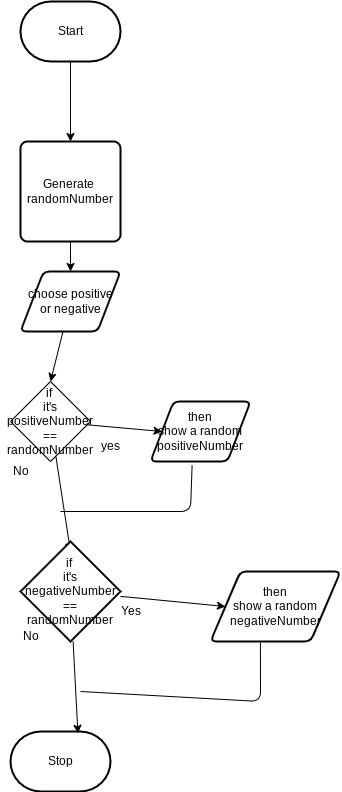

The diagram above was exported from draw.io. Its source (the exported page's mxGraphModel, read from the mxfile embedded in the PNG):
<mxGraphModel dx="606" dy="478" grid="1" gridSize="10" guides="1" tooltips="1" connect="1" arrows="1" fold="1" page="1" pageScale="1" pageWidth="850" pageHeight="1100" math="0" shadow="0">
  <root>
    <mxCell id="0" />
    <mxCell id="1" parent="0" />
    <mxCell id="6" style="edgeStyle=none;html=1;entryX=0.5;entryY=0;entryDx=0;entryDy=0;" parent="1" source="2" target="5" edge="1">
      <mxGeometry relative="1" as="geometry" />
    </mxCell>
    <mxCell id="2" value="Start" style="strokeWidth=2;html=1;shape=mxgraph.flowchart.terminator;whiteSpace=wrap;" parent="1" vertex="1">
      <mxGeometry x="230" y="310" width="100" height="60" as="geometry" />
    </mxCell>
    <mxCell id="3" value="Stop" style="strokeWidth=2;html=1;shape=mxgraph.flowchart.terminator;whiteSpace=wrap;" parent="1" vertex="1">
      <mxGeometry x="220" y="1040" width="100" height="60" as="geometry" />
    </mxCell>
    <mxCell id="10" style="edgeStyle=none;html=1;" parent="1" source="5" target="7" edge="1">
      <mxGeometry relative="1" as="geometry" />
    </mxCell>
    <mxCell id="5" value="Generate&amp;nbsp;&lt;br&gt;randomNumber" style="rounded=1;whiteSpace=wrap;html=1;absoluteArcSize=1;arcSize=14;strokeWidth=2;" parent="1" vertex="1">
      <mxGeometry x="230" y="450" width="100" height="100" as="geometry" />
    </mxCell>
    <mxCell id="13" style="edgeStyle=none;html=1;entryX=0.5;entryY=0;entryDx=0;entryDy=0;" parent="1" source="7" target="8" edge="1">
      <mxGeometry relative="1" as="geometry" />
    </mxCell>
    <mxCell id="7" value="choose positive&lt;br&gt;or negative" style="shape=parallelogram;html=1;strokeWidth=2;perimeter=parallelogramPerimeter;whiteSpace=wrap;rounded=1;arcSize=12;size=0.23;" parent="1" vertex="1">
      <mxGeometry x="230" y="580" width="100" height="60" as="geometry" />
    </mxCell>
    <mxCell id="14" style="edgeStyle=none;html=1;entryX=0;entryY=0.5;entryDx=0;entryDy=0;" parent="1" source="8" target="12" edge="1">
      <mxGeometry relative="1" as="geometry" />
    </mxCell>
    <mxCell id="20" style="edgeStyle=none;html=1;entryX=0.5;entryY=0.1;entryDx=0;entryDy=0;entryPerimeter=0;" parent="1" source="8" target="15" edge="1">
      <mxGeometry relative="1" as="geometry" />
    </mxCell>
    <mxCell id="8" value="if&amp;nbsp;&lt;br&gt;it's positiveNumber&lt;br&gt;==&lt;br&gt;randomNumber" style="rhombus;whiteSpace=wrap;html=1;" parent="1" vertex="1">
      <mxGeometry x="220" y="690" width="80" height="80" as="geometry" />
    </mxCell>
    <mxCell id="9" value="yes" style="text;html=1;align=center;verticalAlign=middle;resizable=0;points=[];autosize=1;strokeColor=none;fillColor=none;" parent="1" vertex="1">
      <mxGeometry x="300" y="740" width="40" height="30" as="geometry" />
    </mxCell>
    <mxCell id="11" value="No" style="text;html=1;align=center;verticalAlign=middle;resizable=0;points=[];autosize=1;strokeColor=none;fillColor=none;" parent="1" vertex="1">
      <mxGeometry x="210" y="765" width="40" height="30" as="geometry" />
    </mxCell>
    <mxCell id="12" value="then&lt;br&gt;show a random positiveNumber" style="shape=parallelogram;html=1;strokeWidth=2;perimeter=parallelogramPerimeter;whiteSpace=wrap;rounded=1;arcSize=12;size=0.23;" parent="1" vertex="1">
      <mxGeometry x="360" y="710" width="100" height="60" as="geometry" />
    </mxCell>
    <mxCell id="21" style="edgeStyle=none;html=1;entryX=0.674;entryY=0.03;entryDx=0;entryDy=0;entryPerimeter=0;" parent="1" source="15" target="3" edge="1">
      <mxGeometry relative="1" as="geometry" />
    </mxCell>
    <mxCell id="23" style="edgeStyle=none;html=1;entryX=0;entryY=0.5;entryDx=0;entryDy=0;" parent="1" source="15" target="22" edge="1">
      <mxGeometry relative="1" as="geometry" />
    </mxCell>
    <mxCell id="15" value="if&amp;nbsp;&lt;br&gt;it's&lt;br&gt;negativeNumber&lt;br&gt;==&lt;br&gt;randomNumber" style="strokeWidth=2;html=1;shape=mxgraph.flowchart.decision;whiteSpace=wrap;" parent="1" vertex="1">
      <mxGeometry x="230" y="850" width="100" height="100" as="geometry" />
    </mxCell>
    <mxCell id="16" value="No" style="text;html=1;align=center;verticalAlign=middle;resizable=0;points=[];autosize=1;strokeColor=none;fillColor=none;" parent="1" vertex="1">
      <mxGeometry x="220" y="930" width="40" height="30" as="geometry" />
    </mxCell>
    <mxCell id="17" value="Yes" style="text;html=1;align=center;verticalAlign=middle;resizable=0;points=[];autosize=1;strokeColor=none;fillColor=none;" parent="1" vertex="1">
      <mxGeometry x="320" y="905" width="40" height="30" as="geometry" />
    </mxCell>
    <mxCell id="22" value="then&lt;br&gt;show a random&lt;br&gt;negativeNumber" style="shape=parallelogram;html=1;strokeWidth=2;perimeter=parallelogramPerimeter;whiteSpace=wrap;rounded=1;arcSize=12;size=0.23;" parent="1" vertex="1">
      <mxGeometry x="420" y="880" width="130" height="70" as="geometry" />
    </mxCell>
    <mxCell id="26" value="" style="endArrow=none;html=1;entryX=0.416;entryY=1.068;entryDx=0;entryDy=0;entryPerimeter=0;" parent="1" target="12" edge="1">
      <mxGeometry width="50" height="50" relative="1" as="geometry">
        <mxPoint x="270" y="820" as="sourcePoint" />
        <mxPoint x="320" y="780" as="targetPoint" />
        <Array as="points">
          <mxPoint x="400" y="820" />
        </Array>
      </mxGeometry>
    </mxCell>
    <mxCell id="27" value="" style="endArrow=none;html=1;entryX=0.384;entryY=1.016;entryDx=0;entryDy=0;entryPerimeter=0;" parent="1" target="22" edge="1">
      <mxGeometry width="50" height="50" relative="1" as="geometry">
        <mxPoint x="290" y="1000" as="sourcePoint" />
        <mxPoint x="450" y="960" as="targetPoint" />
        <Array as="points">
          <mxPoint x="470" y="1010" />
        </Array>
      </mxGeometry>
    </mxCell>
  </root>
</mxGraphModel>